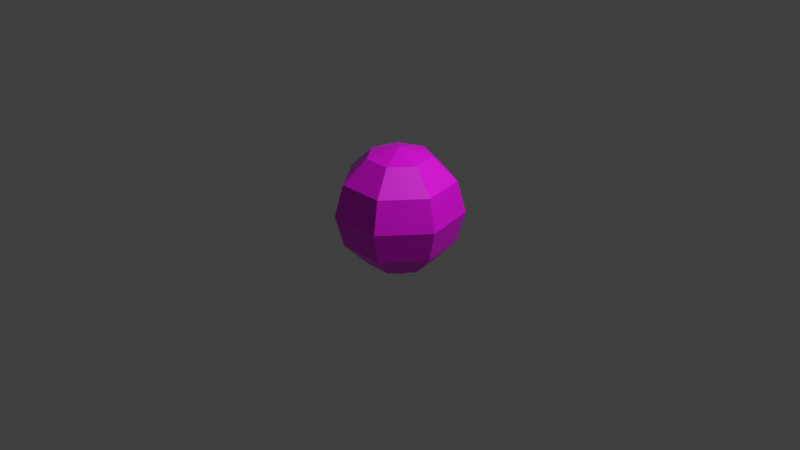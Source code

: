 # Source: street_light_ball.blend  (saved by Blender 3.3.6; exported with 4.5.12 LTS)
import bpy
from mathutils import Matrix  # noqa: F401  (used for matrix-valued properties, if any)

bpy.ops.wm.read_factory_settings(use_empty=True)
scene = bpy.context.scene
scene.name = 'Scene'

# ---- collections
col_collection = bpy.data.collections.new('Collection'); scene.collection.children.link(col_collection)

# ---- images (referenced by path relative to the original .blend; pixels are not part of the script)
import os
ASSET_DIR = os.environ.get("B2B_ASSET_DIR", "")  # directory of the original .blend (textures are referenced by path, not embedded)
HERE = os.path.dirname(os.path.abspath(__file__))  # packed textures are extracted next to this script under _unpacked/

def load_image(name, relpath, width, height, colorspace="sRGB"):
    """Load a texture the original file referenced (path relative to the .blend, or extracted next to this script)."""
    p = next((c for c in (os.path.join(HERE, relpath), os.path.join(ASSET_DIR, relpath)) if relpath and os.path.exists(c)), "")
    if p:
        img = bpy.data.images.load(p, check_existing=True)
        img.name = name
    else:  # same state as the original file: an image datablock whose file is absent (Cycles renders it pink)
        img = bpy.data.images.new(name, width, height)
        img.source = "FILE"
        img.filepath = "//" + (relpath or name)
    img.colorspace_settings.name = colorspace
    return img
img_street_light_ball = load_image('street_light_ball', '', 128, 128, 'sRGB')

# ---- materials (node trees are filled in below, after node groups)
mat_material_001 = bpy.data.materials.new('Material.001')

# ---- material node trees
mat_material_001.use_nodes = True; mat_material_001.node_tree.nodes.clear()
_N = mat_material_001.node_tree.nodes; _L = mat_material_001.node_tree.links
n0 = _N.new('ShaderNodeBsdfPrincipled'); n0.name = 'Principled BSDF'; n0.location = (10, 300)
n0.distribution = 'GGX'
n0.subsurface_method = 'RANDOM_WALK_SKIN'
n0.inputs[3].default_value = 1.45
n0.inputs[27].default_value = (0.0, 0.0, 0.0, 1.0)
n0.inputs[28].default_value = 1.0
n1 = _N.new('ShaderNodeOutputMaterial'); n1.name = 'Material Output'; n1.location = (300, 300)
n1.target = 'CYCLES'
n2 = _N.new('ShaderNodeTexImage'); n2.name = 'Image Texture'; n2.location = (-373, 165)
n2.image = img_street_light_ball
n3 = _N.new('ShaderNodeOutputMaterial'); n3.name = 'Material Output.001'; n3.location = (0, 0)
n3.target = 'EEVEE'
n4 = _N.new('ShaderNodeMixShader'); n4.name = 'Mix Shader'; n4.location = (0, 0)
n4.label = 'Disable Shadow'
n4.hide = True
n5 = _N.new('ShaderNodeLightPath'); n5.name = 'Light Path'; n5.location = (0, 0)
n5.hide = True
n6 = _N.new('ShaderNodeBsdfTransparent'); n6.name = 'Transparent BSDF'; n6.location = (0, 0)
n6.hide = True
_L.new(n0.outputs[0], n1.inputs[0])
_L.new(n2.outputs[0], n0.inputs[0])
_L.new(n2.outputs[1], n0.inputs[4])
_L.new(n0.outputs[0], n4.inputs[1])
_L.new(n4.outputs[0], n3.inputs[0])
_L.new(n5.outputs[1], n4.inputs[0])
_L.new(n6.outputs[0], n4.inputs[2])
n1.is_active_output = True

# ---- world
world_world = bpy.data.worlds.new('World'); scene.world = world_world
world_world.use_nodes = True; world_world.node_tree.nodes.clear()
_N = world_world.node_tree.nodes; _L = world_world.node_tree.links
n0 = _N.new('ShaderNodeOutputWorld'); n0.name = 'World Output'; n0.location = (300, 300)
n1 = _N.new('ShaderNodeBackground'); n1.name = 'Background'; n1.location = (10, 300)
n1.inputs[0].default_value = (0.05088, 0.05088, 0.05088, 1.0)
_L.new(n1.outputs[0], n0.inputs[0])
n0.is_active_output = True
world_world.color = (0.05088, 0.05088, 0.05088)
world_world.use_sun_shadow = False
world_world.sun_shadow_jitter_overblur = 0.0

# ---- cameras
cam_camera = bpy.data.cameras.new('Camera')
cam_camera.clip_end = 100.0
cam_camera.ortho_scale = 7.314

# ---- lights
light_light = bpy.data.lights.new('Light', 'POINT')
light_light.transmission_factor = 0.0
light_light.energy = 1000.0
light_light.shadow_soft_size = 0.1
light_light.shadow_maximum_resolution = 0.006
light_light.use_absolute_resolution = True

# ---- meshes
me_sphere_005 = bpy.data.meshes.new('Sphere.005')
me_sphere_005.from_pydata([(-2.244e-10, 0.2983, 0.6228), (-2.244e-10, 0.5167, 0.4044), (-2.244e-10, 0.5167, -0.1923), (0.2332, 0.186, 0.6228), (0.404, 0.3222, 0.4044), (0.4665, 0.372, 0.1061), (0.404, 0.3222, -0.1923), (0.2332, 0.186, -0.4107), (-2.244e-10, -1.047e-09, 0.7027), (0.2908, -0.06638, 0.6228), (0.5038, -0.115, 0.4044), (0.5817, -0.1328, 0.1061), (0.5038, -0.115, -0.1923), (0.2908, -0.06638, -0.4107), (0.1294, -0.2688, 0.6228), (0.2242, -0.4655, 0.4044), (0.2589, -0.5376, 0.1061), (0.2242, -0.4655, -0.1923), (0.1294, -0.2688, -0.4107), (-0.1294, -0.2688, 0.6228), (-0.2242, -0.4655, 0.4044), (-0.2589, -0.5376, 0.1061), (-0.2242, -0.4655, -0.1923), (-0.1294, -0.2688, -0.4107), (-0.2908, -0.06638, 0.6228), (-0.5038, -0.115, 0.4044), (-0.5817, -0.1328, 0.1061), (-0.5038, -0.115, -0.1923), (-0.2908, -0.06638, -0.4107), (-0.2332, 0.186, 0.6228), (-0.404, 0.3222, 0.4044), (-0.4665, 0.372, 0.1061), (-0.404, 0.3222, -0.1923), (-0.2332, 0.186, -0.4107), (7.09e-08, 0.5966, 0.1061), (3.534e-08, 0.2983, -0.4107), (-2.244e-10, -1.047e-09, -0.4906), (-2.244e-10, -1.047e-09, 0.1061), (-2.244e-10, -1.047e-09, 0.1061), (-2.244e-10, -1.047e-09, 0.1061), (-2.244e-10, -1.047e-09, 0.1061), (-2.244e-10, -1.047e-09, 0.1061), (-2.244e-10, -1.047e-09, 0.1061), (-2.244e-10, -1.047e-09, 0.1061), (-2.244e-10, -1.047e-09, 0.1061), (-2.244e-10, -1.047e-09, 0.1061), (-2.244e-10, -1.047e-09, 0.1061), (-2.244e-10, -1.047e-09, 0.1061), (-2.244e-10, -1.047e-09, 0.1061), (-2.244e-10, -1.047e-09, 0.1061), (-2.244e-10, -1.047e-09, 0.1061), (-2.244e-10, -1.047e-09, 0.1061), (-2.244e-10, -1.047e-09, 0.1061), (-0.04916, 0.1187, -0.4997), (-0.06181, 0.1492, -0.4263), (0.04916, 0.1187, -0.4997), (0.06181, 0.1492, -0.4263), (0.1187, 0.04916, -0.4997), (0.1492, 0.06181, -0.4263), (0.1187, -0.04916, -0.4997), (0.1492, -0.06181, -0.4263), (0.04916, -0.1187, -0.4997), (0.06181, -0.1492, -0.4263), (-0.04916, -0.1187, -0.4997), (-0.06181, -0.1492, -0.4263), (-0.1187, -0.04916, -0.4997), (-0.1492, -0.06181, -0.4263), (-0.1187, 0.04916, -0.4997), (-0.1492, 0.06181, -0.4263), (0.06181, 0.1492, 0.1209), (-0.06181, 0.1492, 0.1209), (0.1492, 0.06181, 0.1209), (0.1492, -0.06181, 0.1209), (0.06181, -0.1492, 0.1209), (-0.06181, -0.1492, 0.1209), (-0.1492, -0.06181, 0.1209), (-0.1492, 0.06181, 0.1209)], [], [(35, 2, 6, 7), (34, 1, 4, 5), (0, 8, 3), (36, 35, 7), (2, 34, 5, 6), (1, 0, 3, 4), (3, 8, 9), (36, 7, 13), (6, 5, 11, 12), (4, 3, 9, 10), (7, 6, 12, 13), (5, 4, 10, 11), (36, 13, 18), (12, 11, 16, 17), (10, 9, 14, 15), (13, 12, 17, 18), (11, 10, 15, 16), (9, 8, 14), (36, 18, 23), (17, 16, 21, 22), (15, 14, 19, 20), (18, 17, 22, 23), (16, 15, 20, 21), (14, 8, 19), (36, 23, 28), (22, 21, 26, 27), (20, 19, 24, 25), (23, 22, 27, 28), (21, 20, 25, 26), (19, 8, 24), (27, 26, 31, 32), (25, 24, 29, 30), (28, 27, 32, 33), (26, 25, 30, 31), (24, 8, 29), (36, 28, 33), (30, 29, 0, 1), (33, 32, 2, 35), (31, 30, 1, 34), (29, 8, 0), (36, 33, 35), (32, 31, 34, 2), (37, 38, 40, 39), (61, 62, 64, 63), (55, 56, 58, 57), (39, 40, 42, 41), (59, 60, 62, 61), (41, 42, 44, 43), (43, 44, 46, 45), (53, 54, 56, 55), (45, 46, 48, 47), (57, 58, 60, 59), (47, 48, 50, 49), (40, 38, 52, 50, 48, 46, 44, 42), (49, 50, 52, 51), (51, 52, 38, 37), (37, 39, 41, 43, 45, 47, 49, 51), (63, 64, 66, 65), (57, 59, 61, 63, 65, 67, 53, 55), (65, 66, 68, 67), (67, 68, 54, 53), (58, 56, 69, 71), (74, 73, 72, 71, 69, 70, 76, 75), (62, 60, 72, 73), (68, 66, 75, 76), (64, 62, 73, 74), (54, 68, 76, 70), (60, 58, 71, 72), (66, 64, 74, 75), (56, 54, 70, 69)])
_uv = me_sphere_005.uv_layers.new(name='UVMap')
_uv.uv.foreach_set('vector', [0.352, 1.0, 0.2292, 0.9794, 0.3128, 0.8409, 0.3908, 0.9105, 0.1194, 0.917, 0.03911, 0.8157, 0.1669, 0.7084, 0.2398, 0.7747, 0.0, 0.6897, 7.59e-08, 0.5593, 0.08889, 0.6388, 0.4797, 0.9901, 0.352, 1.0, 0.3908, 0.9105, 0.2292, 0.9794, 0.1194, 0.917, 0.2398, 0.7747, 0.3128, 0.8409, 0.03911, 0.8157, 0.0, 0.6897, 0.08889, 0.6388, 0.1669, 0.7084, 0.08889, 0.6388, 7.59e-08, 0.5593, 0.1277, 0.5494, 0.4797, 0.9901, 0.3908, 0.9105, 0.4797, 0.8597, 0.3128, 0.8409, 0.2398, 0.7747, 0.3603, 0.6324, 0.4406, 0.7336, 0.1669, 0.7084, 0.08889, 0.6388, 0.1277, 0.5494, 0.2505, 0.57, 0.3908, 0.9105, 0.3128, 0.8409, 0.4406, 0.7336, 0.4797, 0.8597, 0.2398, 0.7747, 0.1669, 0.7084, 0.2505, 0.57, 0.3603, 0.6324, 0.07101, 0.03319, 0.2142, 0.0, 0.1831, 0.09876, 0.3518, 0.01609, 0.4706, 0.09401, 0.3252, 0.226, 0.2623, 0.1596, 0.5409, 0.2241, 0.5409, 0.3789, 0.428, 0.3931, 0.3792, 0.3016, 0.2142, 0.0, 0.3518, 0.01609, 0.2623, 0.1596, 0.1831, 0.09876, 0.4706, 0.09401, 0.5409, 0.2241, 0.3792, 0.3016, 0.3252, 0.226, 0.5409, 0.3789, 0.4699, 0.5162, 0.428, 0.3931, 0.07101, 0.03319, 0.1831, 0.09876, 0.1129, 0.1563, 0.2623, 0.1596, 0.3252, 0.226, 0.2157, 0.3233, 0.1617, 0.2477, 0.3792, 0.3016, 0.428, 0.3931, 0.3578, 0.4506, 0.2786, 0.3897, 0.1831, 0.09876, 0.2623, 0.1596, 0.1617, 0.2477, 0.1129, 0.1563, 0.3252, 0.226, 0.3792, 0.3016, 0.2786, 0.3897, 0.2157, 0.3233, 0.428, 0.3931, 0.4699, 0.5162, 0.3578, 0.4506, 0.07101, 0.03319, 0.1129, 0.1563, 0.0, 0.1705, 0.1617, 0.2477, 0.2157, 0.3233, 0.07029, 0.4553, 7.59e-08, 0.3252, 0.2786, 0.3897, 0.3578, 0.4506, 0.3267, 0.5494, 0.1891, 0.5333, 0.1129, 0.1563, 0.1617, 0.2477, 7.59e-08, 0.3252, 0.0, 0.1705, 0.2157, 0.3233, 0.2786, 0.3897, 0.1891, 0.5333, 0.07029, 0.4553, 0.3578, 0.4506, 0.4699, 0.5162, 0.3267, 0.5494, 0.7089, 0.9794, 0.5991, 0.917, 0.7195, 0.7747, 0.7925, 0.8409, 0.5188, 0.8157, 0.4797, 0.6897, 0.5686, 0.6388, 0.6466, 0.7084, 0.8317, 1.0, 0.7089, 0.9794, 0.7925, 0.8409, 0.8705, 0.9105, 0.5991, 0.917, 0.5188, 0.8157, 0.6466, 0.7084, 0.7195, 0.7747, 0.4797, 0.6897, 0.4797, 0.5593, 0.5686, 0.6388, 0.9594, 0.9901, 0.8317, 1.0, 0.8705, 0.9105, 0.6466, 0.7084, 0.5686, 0.6388, 0.6073, 0.5494, 0.7302, 0.57, 0.8705, 0.9105, 0.7925, 0.8409, 0.9203, 0.7336, 0.9594, 0.8597, 0.7195, 0.7747, 0.6466, 0.7084, 0.7302, 0.57, 0.84, 0.6324, 0.5686, 0.6388, 0.4797, 0.5593, 0.6073, 0.5494, 0.9594, 0.9901, 0.8705, 0.9105, 0.9594, 0.8597, 0.7925, 0.8409, 0.7195, 0.7747, 0.84, 0.6324, 0.9203, 0.7336, 0.8506, 0.4069, 0.8506, 0.4069, 0.8506, 0.4069, 0.8506, 0.4069, 0.8776, 0.07392, 0.8846, 0.1143, 0.8166, 0.1143, 0.8236, 0.07392, 0.8776, 0.07392, 0.8846, 0.1143, 0.9326, 0.1143, 0.9158, 0.07392, 0.8506, 0.4069, 0.8506, 0.4069, 0.8506, 0.4069, 0.8506, 0.4069, 0.9158, 0.07392, 0.9326, 0.1143, 0.8846, 0.1143, 0.8776, 0.07392, 0.8506, 0.4069, 0.8506, 0.4069, 0.8506, 0.4069, 0.8506, 0.4069, 0.8506, 0.4069, 0.8506, 0.4069, 0.8506, 0.4069, 0.8506, 0.4069, 0.8236, 0.07392, 0.8166, 0.1143, 0.8846, 0.1143, 0.8776, 0.07392, 0.8506, 0.4069, 0.8506, 0.4069, 0.8506, 0.4069, 0.8506, 0.4069, 0.9158, 0.07392, 0.9326, 0.1143, 0.9326, 0.1143, 0.9158, 0.07392, 0.8506, 0.4069, 0.8506, 0.4069, 0.8506, 0.4069, 0.8506, 0.4069, 0.8506, 0.4069, 0.8506, 0.4069, 0.8506, 0.4069, 0.8506, 0.4069, 0.8506, 0.4069, 0.8506, 0.4069, 0.8506, 0.4069, 0.8506, 0.4069, 0.8506, 0.4069, 0.8506, 0.4069, 0.8506, 0.4069, 0.8506, 0.4069, 0.8506, 0.4069, 0.8506, 0.4069, 0.8506, 0.4069, 0.8506, 0.4069, 0.8506, 0.4069, 0.8506, 0.4069, 0.8506, 0.4069, 0.8506, 0.4069, 0.8506, 0.4069, 0.8506, 0.4069, 0.8506, 0.4069, 0.8506, 0.4069, 0.8236, 0.07392, 0.8166, 0.1143, 0.7686, 0.1143, 0.7853, 0.07392, 0.9158, 0.07392, 0.9158, 0.07392, 0.8776, 0.07392, 0.8236, 0.07392, 0.7853, 0.07392, 0.7853, 0.07392, 0.8236, 0.07392, 0.8776, 0.07392, 0.7853, 0.07392, 0.7686, 0.1143, 0.7686, 0.1143, 0.7853, 0.07392, 0.7853, 0.07392, 0.7686, 0.1143, 0.8166, 0.1143, 0.8236, 0.07392, 0.9326, 0.1143, 0.8846, 0.1143, 0.8846, 0.4151, 0.9326, 0.4151, 0.8166, 0.4151, 0.8846, 0.4151, 0.9326, 0.4151, 0.9326, 0.4151, 0.8846, 0.4151, 0.8166, 0.4151, 0.7686, 0.4151, 0.7686, 0.4151, 0.8846, 0.1143, 0.9326, 0.1143, 0.9326, 0.4151, 0.8846, 0.4151, 0.7686, 0.1143, 0.7686, 0.1143, 0.7686, 0.4151, 0.7686, 0.4151, 0.8166, 0.1143, 0.8846, 0.1143, 0.8846, 0.4151, 0.8166, 0.4151, 0.8166, 0.1143, 0.7686, 0.1143, 0.7686, 0.4151, 0.8166, 0.4151, 0.9326, 0.1143, 0.9326, 0.1143, 0.9326, 0.4151, 0.9326, 0.4151, 0.7686, 0.1143, 0.8166, 0.1143, 0.8166, 0.4151, 0.7686, 0.4151, 0.8846, 0.1143, 0.8166, 0.1143, 0.8166, 0.4151, 0.8846, 0.4151])
me_sphere_005.materials.append(mat_material_001)
me_sphere_005.update()

# ---- objects
ob_light = bpy.data.objects.new('Light', light_light)
ob_camera = bpy.data.objects.new('Camera', cam_camera)
ob_sphere = bpy.data.objects.new('Sphere', me_sphere_005)

# ---- transforms, parenting, visibility, modifiers, constraints
ob_light.location = (4.076, 1.005, 5.904)
ob_light.rotation_euler = (0.6503, 0.05522, 1.866)
ob_light.lock_rotations_4d = False
ob_light.empty_display_type = 'ARROWS'
ob_light.color = (0.0, 0.0, 0.0, 0.0)
ob_light.lineart.crease_threshold = 0.0
ob_camera.location = (7.359, -6.926, 4.958)
ob_camera.rotation_euler = (1.109, 0.0, 0.8149)
ob_camera.lock_rotations_4d = False
ob_camera.empty_display_type = 'ARROWS'
ob_camera.color = (0.0, 0.0, 0.0, 0.0)
ob_camera.display_type = 'WIRE'
ob_camera.lineart.crease_threshold = 0.0
ob_sphere.location = (0.0, 0.0, 0.0)
ob_sphere.scale = (1.125, 1.125, 1.125)
ob_sphere.visible_shadow = False

# ---- collection membership
col_collection.objects.link(ob_light)
col_collection.objects.link(ob_camera)
col_collection.objects.link(ob_sphere)

# ---- scene / render settings (as saved in the file)
scene.camera = ob_camera
scene.frame_start = 1; scene.frame_end = 250; scene.frame_set(1)
scene.render.engine = 'BLENDER_EEVEE_NEXT'
scene.cycles.sampling_pattern = 'TABULATED_SOBOL'
scene.cycles.use_light_tree = False
scene.view_settings.view_transform = 'Standard'
bpy.context.view_layer.update()
